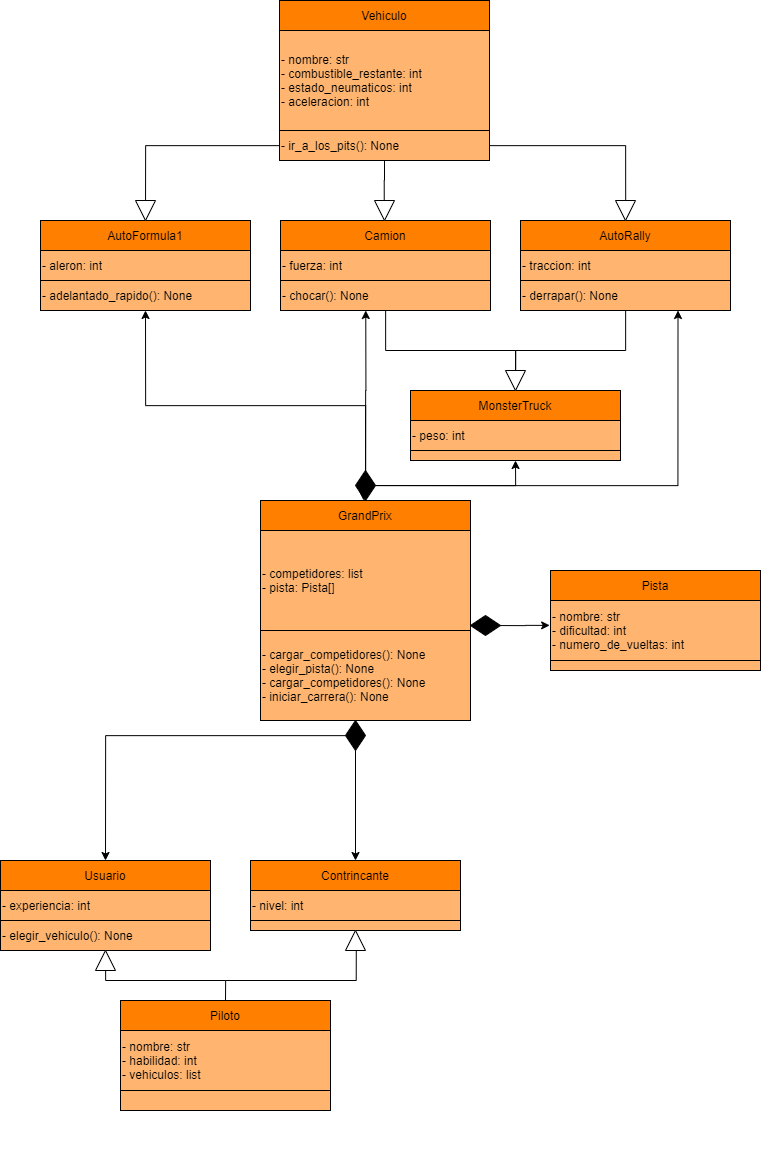

The diagram above was exported from draw.io. Its source (the exported page's mxGraphModel, read from the mxfile embedded in the PNG):
<mxGraphModel dx="2920" dy="1340" grid="1" gridSize="10" guides="1" tooltips="1" connect="1" arrows="1" fold="1" page="1" pageScale="1" pageWidth="827" pageHeight="1169" math="0" shadow="0">
  <root>
    <mxCell id="WIyWlLk6GJQsqaUBKTNV-0" />
    <mxCell id="WIyWlLk6GJQsqaUBKTNV-1" parent="WIyWlLk6GJQsqaUBKTNV-0" />
    <mxCell id="LT1DzYhPg7RLMgi364Wn-80" style="edgeStyle=orthogonalEdgeStyle;rounded=0;orthogonalLoop=1;jettySize=auto;html=1;entryX=0.495;entryY=0.54;entryDx=0;entryDy=0;entryPerimeter=0;" edge="1" parent="WIyWlLk6GJQsqaUBKTNV-1" target="LT1DzYhPg7RLMgi364Wn-78">
      <mxGeometry relative="1" as="geometry">
        <mxPoint x="255" y="1000" as="sourcePoint" />
      </mxGeometry>
    </mxCell>
    <mxCell id="LT1DzYhPg7RLMgi364Wn-79" style="edgeStyle=orthogonalEdgeStyle;rounded=0;orthogonalLoop=1;jettySize=auto;html=1;entryX=0.676;entryY=0.507;entryDx=0;entryDy=0;exitX=0.5;exitY=0;exitDx=0;exitDy=0;entryPerimeter=0;" edge="1" parent="WIyWlLk6GJQsqaUBKTNV-1" source="LT1DzYhPg7RLMgi364Wn-67" target="LT1DzYhPg7RLMgi364Wn-77">
      <mxGeometry relative="1" as="geometry" />
    </mxCell>
    <mxCell id="LT1DzYhPg7RLMgi364Wn-58" style="edgeStyle=orthogonalEdgeStyle;rounded=0;orthogonalLoop=1;jettySize=auto;html=1;entryX=0.406;entryY=1;entryDx=0;entryDy=0;entryPerimeter=0;" edge="1" parent="WIyWlLk6GJQsqaUBKTNV-1" source="LT1DzYhPg7RLMgi364Wn-0" target="LT1DzYhPg7RLMgi364Wn-56">
      <mxGeometry relative="1" as="geometry">
        <mxPoint x="394.99999999999994" y="520" as="sourcePoint" />
        <mxPoint x="395.26" y="330" as="targetPoint" />
      </mxGeometry>
    </mxCell>
    <mxCell id="LT1DzYhPg7RLMgi364Wn-50" style="edgeStyle=orthogonalEdgeStyle;rounded=0;orthogonalLoop=1;jettySize=auto;html=1;entryX=0.74;entryY=0.49;entryDx=0;entryDy=0;entryPerimeter=0;" edge="1" parent="WIyWlLk6GJQsqaUBKTNV-1" source="LT1DzYhPg7RLMgi364Wn-8" target="LT1DzYhPg7RLMgi364Wn-48">
      <mxGeometry relative="1" as="geometry">
        <mxPoint x="519" y="165" as="sourcePoint" />
        <mxPoint x="655" y="240" as="targetPoint" />
      </mxGeometry>
    </mxCell>
    <mxCell id="LT1DzYhPg7RLMgi364Wn-43" style="edgeStyle=orthogonalEdgeStyle;rounded=0;orthogonalLoop=1;jettySize=auto;html=1;entryX=0.5;entryY=0;entryDx=0;entryDy=0;" edge="1" parent="WIyWlLk6GJQsqaUBKTNV-1" source="LT1DzYhPg7RLMgi364Wn-8" target="LT1DzYhPg7RLMgi364Wn-22">
      <mxGeometry relative="1" as="geometry" />
    </mxCell>
    <mxCell id="LT1DzYhPg7RLMgi364Wn-37" style="edgeStyle=orthogonalEdgeStyle;rounded=0;orthogonalLoop=1;jettySize=auto;html=1;entryX=0.5;entryY=0;entryDx=0;entryDy=0;" edge="1" parent="WIyWlLk6GJQsqaUBKTNV-1" source="LT1DzYhPg7RLMgi364Wn-18" target="LT1DzYhPg7RLMgi364Wn-26">
      <mxGeometry relative="1" as="geometry" />
    </mxCell>
    <mxCell id="LT1DzYhPg7RLMgi364Wn-4" value="" style="group" vertex="1" connectable="0" parent="WIyWlLk6GJQsqaUBKTNV-1">
      <mxGeometry x="290" y="520" width="210" height="220" as="geometry" />
    </mxCell>
    <mxCell id="LT1DzYhPg7RLMgi364Wn-0" value="GrandPrix" style="rounded=0;whiteSpace=wrap;html=1;fillColor=#FF8000;" vertex="1" parent="LT1DzYhPg7RLMgi364Wn-4">
      <mxGeometry width="210" height="30" as="geometry" />
    </mxCell>
    <mxCell id="LT1DzYhPg7RLMgi364Wn-1" value="- competidores: list&lt;br&gt;- pista: Pista[]&lt;br&gt;" style="rounded=0;whiteSpace=wrap;html=1;align=left;fillColor=#FFB570;" vertex="1" parent="LT1DzYhPg7RLMgi364Wn-4">
      <mxGeometry y="30" width="210" height="100" as="geometry" />
    </mxCell>
    <mxCell id="LT1DzYhPg7RLMgi364Wn-2" value="- cargar_competidores(): None&lt;br&gt;- elegir_pista(): None&lt;br&gt;- cargar_competidores(): None&lt;br&gt;- iniciar_carrera(): None" style="rounded=0;whiteSpace=wrap;html=1;align=left;fillColor=#FFB570;" vertex="1" parent="LT1DzYhPg7RLMgi364Wn-4">
      <mxGeometry y="130" width="210" height="90" as="geometry" />
    </mxCell>
    <mxCell id="LT1DzYhPg7RLMgi364Wn-5" value="" style="group" vertex="1" connectable="0" parent="WIyWlLk6GJQsqaUBKTNV-1">
      <mxGeometry x="360" y="20" width="210" height="270" as="geometry" />
    </mxCell>
    <mxCell id="LT1DzYhPg7RLMgi364Wn-47" style="edgeStyle=orthogonalEdgeStyle;rounded=0;orthogonalLoop=1;jettySize=auto;html=1;exitX=0.5;exitY=1;exitDx=0;exitDy=0;entryX=0.929;entryY=0.512;entryDx=0;entryDy=0;entryPerimeter=0;" edge="1" parent="LT1DzYhPg7RLMgi364Wn-5" source="LT1DzYhPg7RLMgi364Wn-8" target="LT1DzYhPg7RLMgi364Wn-46">
      <mxGeometry relative="1" as="geometry">
        <mxPoint x="413.9999999999999" y="180" as="sourcePoint" />
        <mxPoint x="410" y="240" as="targetPoint" />
        <Array as="points" />
      </mxGeometry>
    </mxCell>
    <mxCell id="LT1DzYhPg7RLMgi364Wn-15" value="" style="group" vertex="1" connectable="0" parent="LT1DzYhPg7RLMgi364Wn-5">
      <mxGeometry x="-50" y="220" width="210" height="90" as="geometry" />
    </mxCell>
    <mxCell id="LT1DzYhPg7RLMgi364Wn-16" value="Camion" style="rounded=0;whiteSpace=wrap;html=1;fillColor=#FF8000;" vertex="1" parent="LT1DzYhPg7RLMgi364Wn-15">
      <mxGeometry width="210" height="30" as="geometry" />
    </mxCell>
    <mxCell id="LT1DzYhPg7RLMgi364Wn-17" value="- fuerza: int" style="rounded=0;whiteSpace=wrap;html=1;align=left;fillColor=#FFB570;" vertex="1" parent="LT1DzYhPg7RLMgi364Wn-15">
      <mxGeometry y="30" width="210" height="30" as="geometry" />
    </mxCell>
    <mxCell id="LT1DzYhPg7RLMgi364Wn-18" value="- chocar(): None" style="rounded=0;whiteSpace=wrap;html=1;align=left;fillColor=#FFB570;" vertex="1" parent="LT1DzYhPg7RLMgi364Wn-15">
      <mxGeometry y="60" width="210" height="30" as="geometry" />
    </mxCell>
    <mxCell id="LT1DzYhPg7RLMgi364Wn-19" value="" style="group;fillColor=#FFB570;" vertex="1" connectable="0" parent="LT1DzYhPg7RLMgi364Wn-5">
      <mxGeometry x="-51" width="210" height="160" as="geometry" />
    </mxCell>
    <mxCell id="LT1DzYhPg7RLMgi364Wn-6" value="Vehiculo" style="rounded=0;whiteSpace=wrap;html=1;fillColor=#FF8000;" vertex="1" parent="LT1DzYhPg7RLMgi364Wn-19">
      <mxGeometry width="210" height="30" as="geometry" />
    </mxCell>
    <mxCell id="LT1DzYhPg7RLMgi364Wn-7" value="- nombre: str&lt;br&gt;- combustible_restante: int&lt;br&gt;- estado_neumaticos: int&lt;br&gt;- aceleracion: int" style="rounded=0;whiteSpace=wrap;html=1;align=left;fillColor=#FFB570;" vertex="1" parent="LT1DzYhPg7RLMgi364Wn-19">
      <mxGeometry y="30" width="210" height="100" as="geometry" />
    </mxCell>
    <mxCell id="LT1DzYhPg7RLMgi364Wn-8" value="- ir_a_los_pits(): None" style="rounded=0;whiteSpace=wrap;html=1;align=left;fillColor=#FFB570;" vertex="1" parent="LT1DzYhPg7RLMgi364Wn-19">
      <mxGeometry y="130" width="210" height="30" as="geometry" />
    </mxCell>
    <mxCell id="LT1DzYhPg7RLMgi364Wn-46" value="" style="triangle;whiteSpace=wrap;html=1;rotation=90;" vertex="1" parent="LT1DzYhPg7RLMgi364Wn-5">
      <mxGeometry x="44" y="200" width="20" height="20" as="geometry" />
    </mxCell>
    <mxCell id="LT1DzYhPg7RLMgi364Wn-9" value="" style="group" vertex="1" connectable="0" parent="WIyWlLk6GJQsqaUBKTNV-1">
      <mxGeometry x="550" y="240" width="210" height="220" as="geometry" />
    </mxCell>
    <mxCell id="LT1DzYhPg7RLMgi364Wn-38" style="edgeStyle=orthogonalEdgeStyle;rounded=0;orthogonalLoop=1;jettySize=auto;html=1;entryX=0.5;entryY=0;entryDx=0;entryDy=0;" edge="1" parent="LT1DzYhPg7RLMgi364Wn-9" source="LT1DzYhPg7RLMgi364Wn-12" target="LT1DzYhPg7RLMgi364Wn-31">
      <mxGeometry relative="1" as="geometry">
        <mxPoint y="170" as="targetPoint" />
        <Array as="points">
          <mxPoint x="105" y="130" />
          <mxPoint x="-5" y="130" />
          <mxPoint x="-5" y="160" />
        </Array>
      </mxGeometry>
    </mxCell>
    <mxCell id="LT1DzYhPg7RLMgi364Wn-14" value="" style="group;strokeColor=#FF8000;" vertex="1" connectable="0" parent="LT1DzYhPg7RLMgi364Wn-9">
      <mxGeometry width="210" height="90" as="geometry" />
    </mxCell>
    <mxCell id="LT1DzYhPg7RLMgi364Wn-10" value="AutoRally" style="rounded=0;whiteSpace=wrap;html=1;fillColor=#FF8000;" vertex="1" parent="LT1DzYhPg7RLMgi364Wn-14">
      <mxGeometry width="210" height="30" as="geometry" />
    </mxCell>
    <mxCell id="LT1DzYhPg7RLMgi364Wn-11" value="- traccion: int" style="rounded=0;whiteSpace=wrap;html=1;align=left;fillColor=#FFB570;" vertex="1" parent="LT1DzYhPg7RLMgi364Wn-14">
      <mxGeometry y="30" width="210" height="30" as="geometry" />
    </mxCell>
    <mxCell id="LT1DzYhPg7RLMgi364Wn-12" value="- derrapar(): None" style="rounded=0;whiteSpace=wrap;html=1;align=left;fillColor=#FFB570;" vertex="1" parent="LT1DzYhPg7RLMgi364Wn-14">
      <mxGeometry y="60" width="210" height="30" as="geometry" />
    </mxCell>
    <mxCell id="LT1DzYhPg7RLMgi364Wn-25" value="" style="group" vertex="1" connectable="0" parent="LT1DzYhPg7RLMgi364Wn-9">
      <mxGeometry x="-110" y="170" width="210" height="90" as="geometry" />
    </mxCell>
    <mxCell id="LT1DzYhPg7RLMgi364Wn-26" value="MonsterTruck" style="rounded=0;whiteSpace=wrap;html=1;fillColor=#FF8000;" vertex="1" parent="LT1DzYhPg7RLMgi364Wn-25">
      <mxGeometry width="210" height="30" as="geometry" />
    </mxCell>
    <mxCell id="LT1DzYhPg7RLMgi364Wn-27" value="- peso: int" style="rounded=0;whiteSpace=wrap;html=1;align=left;fillColor=#FFB570;" vertex="1" parent="LT1DzYhPg7RLMgi364Wn-25">
      <mxGeometry y="30" width="210" height="30" as="geometry" />
    </mxCell>
    <mxCell id="LT1DzYhPg7RLMgi364Wn-28" value="" style="rounded=0;whiteSpace=wrap;html=1;align=left;fillColor=#FFB570;" vertex="1" parent="LT1DzYhPg7RLMgi364Wn-25">
      <mxGeometry y="60" width="210" height="10" as="geometry" />
    </mxCell>
    <mxCell id="LT1DzYhPg7RLMgi364Wn-31" value="" style="triangle;whiteSpace=wrap;html=1;rotation=90;" vertex="1" parent="LT1DzYhPg7RLMgi364Wn-25">
      <mxGeometry x="95" y="-20" width="20" height="20" as="geometry" />
    </mxCell>
    <mxCell id="LT1DzYhPg7RLMgi364Wn-21" value="" style="group" vertex="1" connectable="0" parent="WIyWlLk6GJQsqaUBKTNV-1">
      <mxGeometry x="70" y="240" width="210" height="90" as="geometry" />
    </mxCell>
    <mxCell id="LT1DzYhPg7RLMgi364Wn-22" value="AutoFormula1" style="rounded=0;whiteSpace=wrap;html=1;fillColor=#FF8000;" vertex="1" parent="LT1DzYhPg7RLMgi364Wn-21">
      <mxGeometry width="210" height="30" as="geometry" />
    </mxCell>
    <mxCell id="LT1DzYhPg7RLMgi364Wn-23" value="- aleron: int" style="rounded=0;whiteSpace=wrap;html=1;align=left;fillColor=#FFB570;" vertex="1" parent="LT1DzYhPg7RLMgi364Wn-21">
      <mxGeometry y="30" width="210" height="30" as="geometry" />
    </mxCell>
    <mxCell id="LT1DzYhPg7RLMgi364Wn-24" value="- adelantado_rapido(): None" style="rounded=0;whiteSpace=wrap;html=1;align=left;fillColor=#FFB570;" vertex="1" parent="LT1DzYhPg7RLMgi364Wn-21">
      <mxGeometry y="60" width="210" height="30" as="geometry" />
    </mxCell>
    <mxCell id="LT1DzYhPg7RLMgi364Wn-45" value="" style="triangle;whiteSpace=wrap;html=1;rotation=90;" vertex="1" parent="LT1DzYhPg7RLMgi364Wn-21">
      <mxGeometry x="95" y="-20" width="20" height="20" as="geometry" />
    </mxCell>
    <mxCell id="LT1DzYhPg7RLMgi364Wn-44" style="edgeStyle=orthogonalEdgeStyle;rounded=0;orthogonalLoop=1;jettySize=auto;html=1;entryX=0.5;entryY=0;entryDx=0;entryDy=0;" edge="1" parent="WIyWlLk6GJQsqaUBKTNV-1" source="LT1DzYhPg7RLMgi364Wn-48" target="LT1DzYhPg7RLMgi364Wn-10">
      <mxGeometry relative="1" as="geometry">
        <mxPoint x="670" y="240" as="targetPoint" />
        <Array as="points">
          <mxPoint x="655" y="230" />
          <mxPoint x="655" y="230" />
        </Array>
      </mxGeometry>
    </mxCell>
    <mxCell id="LT1DzYhPg7RLMgi364Wn-48" value="" style="triangle;whiteSpace=wrap;html=1;rotation=90;" vertex="1" parent="WIyWlLk6GJQsqaUBKTNV-1">
      <mxGeometry x="645" y="220" width="20" height="20" as="geometry" />
    </mxCell>
    <mxCell id="LT1DzYhPg7RLMgi364Wn-51" style="edgeStyle=orthogonalEdgeStyle;rounded=0;orthogonalLoop=1;jettySize=auto;html=1;entryX=0.5;entryY=1;entryDx=0;entryDy=0;exitX=0.5;exitY=0;exitDx=0;exitDy=0;" edge="1" parent="WIyWlLk6GJQsqaUBKTNV-1" source="LT1DzYhPg7RLMgi364Wn-0" target="LT1DzYhPg7RLMgi364Wn-24">
      <mxGeometry relative="1" as="geometry" />
    </mxCell>
    <mxCell id="LT1DzYhPg7RLMgi364Wn-52" style="edgeStyle=orthogonalEdgeStyle;rounded=0;orthogonalLoop=1;jettySize=auto;html=1;entryX=0.406;entryY=1;entryDx=0;entryDy=0;entryPerimeter=0;" edge="1" parent="WIyWlLk6GJQsqaUBKTNV-1" source="LT1DzYhPg7RLMgi364Wn-56" target="LT1DzYhPg7RLMgi364Wn-18">
      <mxGeometry relative="1" as="geometry" />
    </mxCell>
    <mxCell id="LT1DzYhPg7RLMgi364Wn-53" style="edgeStyle=orthogonalEdgeStyle;rounded=0;orthogonalLoop=1;jettySize=auto;html=1;entryX=0.5;entryY=1;entryDx=0;entryDy=0;exitX=1;exitY=0.5;exitDx=0;exitDy=0;" edge="1" parent="WIyWlLk6GJQsqaUBKTNV-1" source="LT1DzYhPg7RLMgi364Wn-56" target="LT1DzYhPg7RLMgi364Wn-28">
      <mxGeometry relative="1" as="geometry">
        <mxPoint x="395" y="515" as="sourcePoint" />
        <Array as="points">
          <mxPoint x="545" y="505" />
        </Array>
      </mxGeometry>
    </mxCell>
    <mxCell id="LT1DzYhPg7RLMgi364Wn-55" style="edgeStyle=orthogonalEdgeStyle;rounded=0;orthogonalLoop=1;jettySize=auto;html=1;entryX=0.75;entryY=1;entryDx=0;entryDy=0;" edge="1" parent="WIyWlLk6GJQsqaUBKTNV-1" source="LT1DzYhPg7RLMgi364Wn-56" target="LT1DzYhPg7RLMgi364Wn-12">
      <mxGeometry relative="1" as="geometry">
        <mxPoint x="395" y="500" as="sourcePoint" />
        <Array as="points">
          <mxPoint x="708" y="505" />
        </Array>
      </mxGeometry>
    </mxCell>
    <mxCell id="LT1DzYhPg7RLMgi364Wn-57" style="edgeStyle=orthogonalEdgeStyle;rounded=0;orthogonalLoop=1;jettySize=auto;html=1;entryX=0.75;entryY=1;entryDx=0;entryDy=0;" edge="1" parent="WIyWlLk6GJQsqaUBKTNV-1" target="LT1DzYhPg7RLMgi364Wn-56">
      <mxGeometry relative="1" as="geometry">
        <mxPoint x="395" y="500" as="sourcePoint" />
        <mxPoint x="707.5" y="330" as="targetPoint" />
        <Array as="points" />
      </mxGeometry>
    </mxCell>
    <mxCell id="LT1DzYhPg7RLMgi364Wn-56" value="" style="rhombus;whiteSpace=wrap;html=1;fillColor=#000000;" vertex="1" parent="WIyWlLk6GJQsqaUBKTNV-1">
      <mxGeometry x="385" y="490" width="20" height="30" as="geometry" />
    </mxCell>
    <mxCell id="LT1DzYhPg7RLMgi364Wn-60" value="" style="group" vertex="1" connectable="0" parent="WIyWlLk6GJQsqaUBKTNV-1">
      <mxGeometry x="280" y="880" width="210" height="160" as="geometry" />
    </mxCell>
    <mxCell id="LT1DzYhPg7RLMgi364Wn-61" value="Contrincante" style="rounded=0;whiteSpace=wrap;html=1;fillColor=#FF8000;" vertex="1" parent="LT1DzYhPg7RLMgi364Wn-60">
      <mxGeometry width="210" height="30" as="geometry" />
    </mxCell>
    <mxCell id="LT1DzYhPg7RLMgi364Wn-62" value="- nivel: int" style="rounded=0;whiteSpace=wrap;html=1;align=left;fillColor=#FFB570;" vertex="1" parent="LT1DzYhPg7RLMgi364Wn-60">
      <mxGeometry y="30" width="210" height="30" as="geometry" />
    </mxCell>
    <mxCell id="LT1DzYhPg7RLMgi364Wn-63" value="" style="rounded=0;whiteSpace=wrap;html=1;align=left;fillColor=#FFB570;" vertex="1" parent="LT1DzYhPg7RLMgi364Wn-60">
      <mxGeometry y="60" width="210" height="10" as="geometry" />
    </mxCell>
    <mxCell id="LT1DzYhPg7RLMgi364Wn-78" value="" style="triangle;whiteSpace=wrap;html=1;fillColor=#FFFFFF;rotation=-90;" vertex="1" parent="LT1DzYhPg7RLMgi364Wn-60">
      <mxGeometry x="95" y="70" width="20" height="20" as="geometry" />
    </mxCell>
    <mxCell id="LT1DzYhPg7RLMgi364Wn-66" value="" style="group" vertex="1" connectable="0" parent="WIyWlLk6GJQsqaUBKTNV-1">
      <mxGeometry x="150" y="1020" width="210" height="160" as="geometry" />
    </mxCell>
    <mxCell id="LT1DzYhPg7RLMgi364Wn-67" value="Piloto" style="rounded=0;whiteSpace=wrap;html=1;fillColor=#FF8000;" vertex="1" parent="LT1DzYhPg7RLMgi364Wn-66">
      <mxGeometry width="210" height="30" as="geometry" />
    </mxCell>
    <mxCell id="LT1DzYhPg7RLMgi364Wn-68" value="- nombre: str&lt;br&gt;- habilidad: int&lt;br&gt;- vehiculos: list" style="rounded=0;whiteSpace=wrap;html=1;align=left;fillColor=#FFB570;" vertex="1" parent="LT1DzYhPg7RLMgi364Wn-66">
      <mxGeometry y="30" width="210" height="60" as="geometry" />
    </mxCell>
    <mxCell id="LT1DzYhPg7RLMgi364Wn-69" value="" style="rounded=0;whiteSpace=wrap;html=1;align=left;fillColor=#FFB570;" vertex="1" parent="LT1DzYhPg7RLMgi364Wn-66">
      <mxGeometry y="90" width="210" height="20" as="geometry" />
    </mxCell>
    <mxCell id="LT1DzYhPg7RLMgi364Wn-70" value="" style="group" vertex="1" connectable="0" parent="WIyWlLk6GJQsqaUBKTNV-1">
      <mxGeometry x="30" y="880" width="210" height="160" as="geometry" />
    </mxCell>
    <mxCell id="LT1DzYhPg7RLMgi364Wn-71" value="Usuario" style="rounded=0;whiteSpace=wrap;html=1;fillColor=#FF8000;" vertex="1" parent="LT1DzYhPg7RLMgi364Wn-70">
      <mxGeometry width="210" height="30" as="geometry" />
    </mxCell>
    <mxCell id="LT1DzYhPg7RLMgi364Wn-72" value="- experiencia: int" style="rounded=0;whiteSpace=wrap;html=1;align=left;fillColor=#FFB570;" vertex="1" parent="LT1DzYhPg7RLMgi364Wn-70">
      <mxGeometry y="30" width="210" height="30" as="geometry" />
    </mxCell>
    <mxCell id="LT1DzYhPg7RLMgi364Wn-73" value="- elegir_vehiculo(): None" style="rounded=0;whiteSpace=wrap;html=1;align=left;fillColor=#FFB570;" vertex="1" parent="LT1DzYhPg7RLMgi364Wn-70">
      <mxGeometry y="60" width="210" height="30" as="geometry" />
    </mxCell>
    <mxCell id="LT1DzYhPg7RLMgi364Wn-77" value="" style="triangle;whiteSpace=wrap;html=1;fillColor=#FFFFFF;rotation=-90;" vertex="1" parent="LT1DzYhPg7RLMgi364Wn-70">
      <mxGeometry x="95" y="90" width="20" height="20" as="geometry" />
    </mxCell>
    <mxCell id="LT1DzYhPg7RLMgi364Wn-83" style="edgeStyle=orthogonalEdgeStyle;rounded=0;orthogonalLoop=1;jettySize=auto;html=1;entryX=0.5;entryY=0;entryDx=0;entryDy=0;" edge="1" parent="WIyWlLk6GJQsqaUBKTNV-1" source="LT1DzYhPg7RLMgi364Wn-81" target="LT1DzYhPg7RLMgi364Wn-61">
      <mxGeometry relative="1" as="geometry" />
    </mxCell>
    <mxCell id="LT1DzYhPg7RLMgi364Wn-84" style="edgeStyle=orthogonalEdgeStyle;rounded=0;orthogonalLoop=1;jettySize=auto;html=1;entryX=0.5;entryY=0;entryDx=0;entryDy=0;" edge="1" parent="WIyWlLk6GJQsqaUBKTNV-1" source="LT1DzYhPg7RLMgi364Wn-81" target="LT1DzYhPg7RLMgi364Wn-71">
      <mxGeometry relative="1" as="geometry" />
    </mxCell>
    <mxCell id="LT1DzYhPg7RLMgi364Wn-81" value="" style="rhombus;whiteSpace=wrap;html=1;fillColor=#000000;" vertex="1" parent="WIyWlLk6GJQsqaUBKTNV-1">
      <mxGeometry x="375" y="740" width="20" height="30" as="geometry" />
    </mxCell>
    <mxCell id="LT1DzYhPg7RLMgi364Wn-85" value="" style="group" vertex="1" connectable="0" parent="WIyWlLk6GJQsqaUBKTNV-1">
      <mxGeometry x="580" y="590" width="210" height="160" as="geometry" />
    </mxCell>
    <mxCell id="LT1DzYhPg7RLMgi364Wn-86" value="Pista" style="rounded=0;whiteSpace=wrap;html=1;fillColor=#FF8000;" vertex="1" parent="LT1DzYhPg7RLMgi364Wn-85">
      <mxGeometry width="210" height="30" as="geometry" />
    </mxCell>
    <mxCell id="LT1DzYhPg7RLMgi364Wn-87" value="- nombre: str&lt;br&gt;- dificultad: int&lt;br&gt;- numero_de_vueltas: int" style="rounded=0;whiteSpace=wrap;html=1;align=left;fillColor=#FFB570;" vertex="1" parent="LT1DzYhPg7RLMgi364Wn-85">
      <mxGeometry y="30" width="210" height="60" as="geometry" />
    </mxCell>
    <mxCell id="LT1DzYhPg7RLMgi364Wn-88" value="" style="rounded=0;whiteSpace=wrap;html=1;align=left;fillColor=#FFB570;" vertex="1" parent="LT1DzYhPg7RLMgi364Wn-85">
      <mxGeometry y="90" width="210" height="10" as="geometry" />
    </mxCell>
    <mxCell id="LT1DzYhPg7RLMgi364Wn-94" style="edgeStyle=orthogonalEdgeStyle;rounded=0;orthogonalLoop=1;jettySize=auto;html=1;entryX=-0.004;entryY=0.415;entryDx=0;entryDy=0;entryPerimeter=0;" edge="1" parent="WIyWlLk6GJQsqaUBKTNV-1" source="LT1DzYhPg7RLMgi364Wn-93" target="LT1DzYhPg7RLMgi364Wn-87">
      <mxGeometry relative="1" as="geometry">
        <mxPoint x="550" y="630" as="targetPoint" />
      </mxGeometry>
    </mxCell>
    <mxCell id="LT1DzYhPg7RLMgi364Wn-93" value="" style="rhombus;whiteSpace=wrap;html=1;fillColor=#000000;rotation=90;" vertex="1" parent="WIyWlLk6GJQsqaUBKTNV-1">
      <mxGeometry x="505" y="630" width="20" height="30" as="geometry" />
    </mxCell>
  </root>
</mxGraphModel>